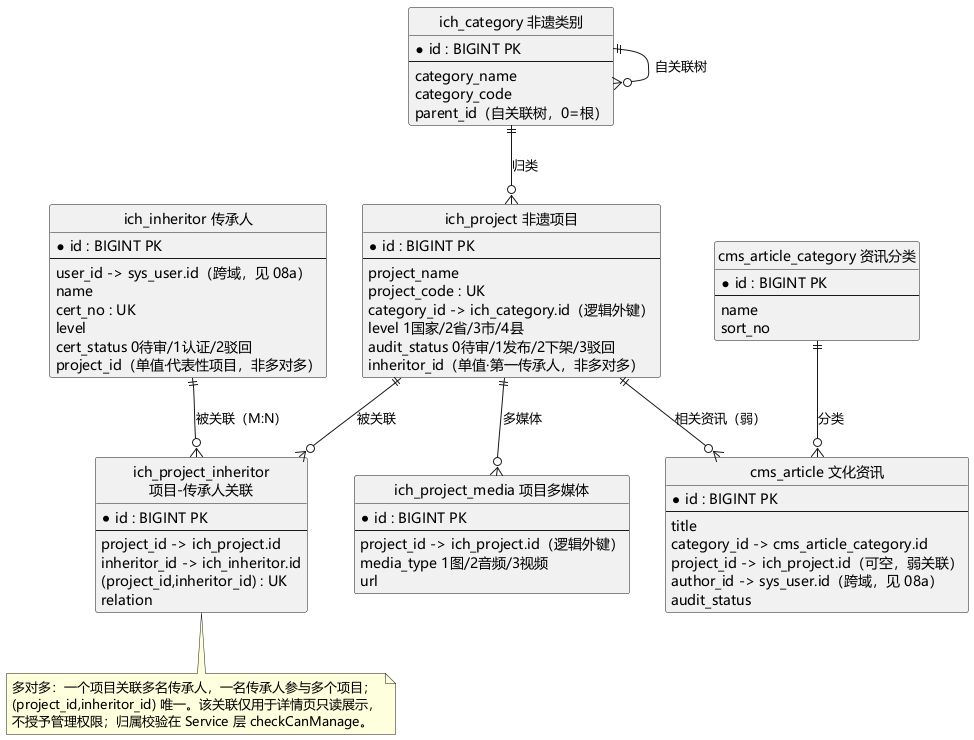

The diagram above was rendered by PlantUML. Its source (embedded in the PNG):
@startuml er-resource
' 局部逻辑 E-R 图（二）：非遗资源与内容域（7 表）
' 依据：sql/00_schema.sql；MySQL/H2 均无物理 FOREIGN KEY，连线为业务层逻辑外键。
' 核心：项目—传承人多对多唯一依据为 ich_project_inheritor；
'       ich_project.inheritor_id（第一传承人）、ich_inheritor.project_id（代表性项目）
'       仅为单值冗余展示字段，不是多对多依据，也不授予管理权限。

skinparam defaultFontName Microsoft YaHei
skinparam shadowing false
skinparam entity {
  BackgroundColor #F7FAFC
  BorderColor #5A7A99
}
hide circle

entity "ich_category 非遗类别" as CAT {
  * id : BIGINT PK
  --
  category_name
  category_code
  parent_id（自关联树，0=根）
}
entity "ich_project 非遗项目" as P {
  * id : BIGINT PK
  --
  project_name
  project_code : UK
  category_id -> ich_category.id（逻辑外键）
  level 1国家/2省/3市/4县
  audit_status 0待审/1发布/2下架/3驳回
  inheritor_id（单值·第一传承人，非多对多）
}
entity "ich_inheritor 传承人" as I {
  * id : BIGINT PK
  --
  user_id -> sys_user.id（跨域，见 08a）
  name
  cert_no : UK
  level
  cert_status 0待审/1认证/2驳回
  project_id（单值·代表性项目，非多对多）
}
entity "ich_project_inheritor\n项目-传承人关联" as PI {
  * id : BIGINT PK
  --
  project_id -> ich_project.id
  inheritor_id -> ich_inheritor.id
  (project_id,inheritor_id) : UK
  relation
}
entity "ich_project_media 项目多媒体" as MEDIA {
  * id : BIGINT PK
  --
  project_id -> ich_project.id（逻辑外键）
  media_type 1图/2音频/3视频
  url
}
entity "cms_article_category 资讯分类" as ACAT {
  * id : BIGINT PK
  --
  name
  sort_no
}
entity "cms_article 文化资讯" as ART {
  * id : BIGINT PK
  --
  title
  category_id -> cms_article_category.id
  project_id -> ich_project.id（可空，弱关联）
  author_id -> sys_user.id（跨域，见 08a）
  audit_status
}

CAT ||--o{ P : 归类
P ||--o{ PI : 被关联
I ||--o{ PI : 被关联（M:N）
P ||--o{ MEDIA : 多媒体
ACAT ||--o{ ART : 分类
P ||--o{ ART : 相关资讯（弱）
CAT ||--o{ CAT : 自关联树

note bottom of PI
  多对多：一个项目关联多名传承人，一名传承人参与多个项目；
  (project_id,inheritor_id) 唯一。该关联仅用于详情页只读展示，
  不授予管理权限；归属校验在 Service 层 checkCanManage。
end note

@enduml